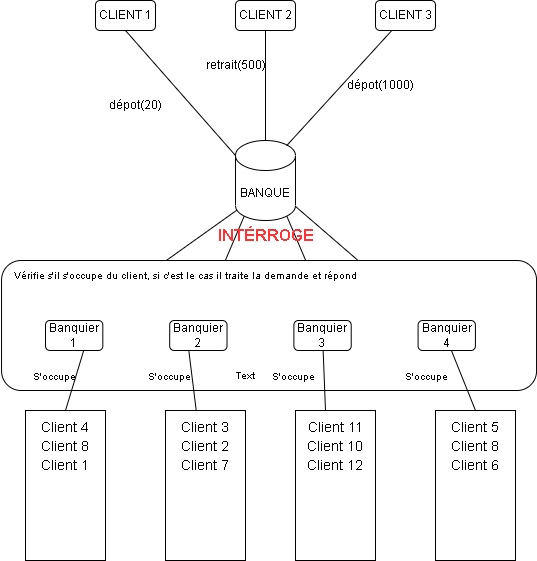

The diagram above was exported from draw.io. Its source (the exported page's mxGraphModel, read from the mxfile embedded in the PNG):
<mxGraphModel dx="1354" dy="730" grid="0" gridSize="10" guides="1" tooltips="1" connect="1" arrows="1" fold="1" page="1" pageScale="1" pageWidth="827" pageHeight="1169" math="0" shadow="0">
  <root>
    <mxCell id="0" />
    <mxCell id="1" parent="0" />
    <mxCell id="Q147WDUChh8CUAjxnxQq-1" value="BANQUE" style="shape=cylinder3;whiteSpace=wrap;html=1;boundedLbl=1;backgroundOutline=1;size=15;" parent="1" vertex="1">
      <mxGeometry x="370" y="250" width="60" height="80" as="geometry" />
    </mxCell>
    <mxCell id="Q147WDUChh8CUAjxnxQq-12" value="" style="group" parent="1" vertex="1" connectable="0">
      <mxGeometry x="230" y="110" width="340" height="30" as="geometry" />
    </mxCell>
    <mxCell id="Q147WDUChh8CUAjxnxQq-4" value="CLIENT 1" style="rounded=1;whiteSpace=wrap;html=1;" parent="Q147WDUChh8CUAjxnxQq-12" vertex="1">
      <mxGeometry width="60" height="30" as="geometry" />
    </mxCell>
    <mxCell id="Q147WDUChh8CUAjxnxQq-5" value="CLIENT 2" style="rounded=1;whiteSpace=wrap;html=1;" parent="Q147WDUChh8CUAjxnxQq-12" vertex="1">
      <mxGeometry x="140" width="60" height="30" as="geometry" />
    </mxCell>
    <mxCell id="Q147WDUChh8CUAjxnxQq-6" value="CLIENT 3" style="rounded=1;whiteSpace=wrap;html=1;" parent="Q147WDUChh8CUAjxnxQq-12" vertex="1">
      <mxGeometry x="280" width="60" height="30" as="geometry" />
    </mxCell>
    <mxCell id="Q147WDUChh8CUAjxnxQq-13" value="" style="endArrow=none;html=1;rounded=0;exitX=0;exitY=0;exitDx=0;exitDy=15;exitPerimeter=0;entryX=0.5;entryY=1;entryDx=0;entryDy=0;" parent="1" source="Q147WDUChh8CUAjxnxQq-1" target="Q147WDUChh8CUAjxnxQq-4" edge="1">
      <mxGeometry width="50" height="50" relative="1" as="geometry">
        <mxPoint x="360" y="260" as="sourcePoint" />
        <mxPoint x="300" y="190" as="targetPoint" />
      </mxGeometry>
    </mxCell>
    <mxCell id="Q147WDUChh8CUAjxnxQq-14" value="" style="endArrow=none;html=1;rounded=0;exitX=0.5;exitY=0;exitDx=0;exitDy=0;exitPerimeter=0;" parent="1" source="Q147WDUChh8CUAjxnxQq-1" target="Q147WDUChh8CUAjxnxQq-5" edge="1">
      <mxGeometry width="50" height="50" relative="1" as="geometry">
        <mxPoint x="390" y="270" as="sourcePoint" />
        <mxPoint x="440" y="260" as="targetPoint" />
      </mxGeometry>
    </mxCell>
    <mxCell id="Q147WDUChh8CUAjxnxQq-15" value="" style="endArrow=none;html=1;rounded=0;exitX=0.852;exitY=0.065;exitDx=0;exitDy=0;exitPerimeter=0;" parent="1" source="Q147WDUChh8CUAjxnxQq-1" target="Q147WDUChh8CUAjxnxQq-6" edge="1">
      <mxGeometry width="50" height="50" relative="1" as="geometry">
        <mxPoint x="470" y="230" as="sourcePoint" />
        <mxPoint x="520" y="180" as="targetPoint" />
      </mxGeometry>
    </mxCell>
    <mxCell id="Q147WDUChh8CUAjxnxQq-17" value="" style="endArrow=none;html=1;rounded=0;entryX=0.024;entryY=0.87;entryDx=0;entryDy=0;entryPerimeter=0;exitX=0.295;exitY=-0.001;exitDx=0;exitDy=0;exitPerimeter=0;" parent="1" target="Q147WDUChh8CUAjxnxQq-1" edge="1">
      <mxGeometry width="50" height="50" relative="1" as="geometry">
        <mxPoint x="300.9699999999999" y="369.88" as="sourcePoint" />
        <mxPoint x="340" y="330" as="targetPoint" />
      </mxGeometry>
    </mxCell>
    <mxCell id="Q147WDUChh8CUAjxnxQq-18" value="" style="endArrow=none;html=1;rounded=0;entryX=0.145;entryY=1;entryDx=0;entryDy=-4.35;entryPerimeter=0;exitX=0.399;exitY=0;exitDx=0;exitDy=0;exitPerimeter=0;" parent="1" target="Q147WDUChh8CUAjxnxQq-1" edge="1">
      <mxGeometry width="50" height="50" relative="1" as="geometry">
        <mxPoint x="359.83399999999995" y="370" as="sourcePoint" />
        <mxPoint x="396.44000000000005" y="340" as="targetPoint" />
      </mxGeometry>
    </mxCell>
    <mxCell id="Q147WDUChh8CUAjxnxQq-19" value="" style="endArrow=none;html=1;rounded=0;entryX=0.855;entryY=1;entryDx=0;entryDy=-4.35;entryPerimeter=0;exitX=0.541;exitY=0;exitDx=0;exitDy=0;exitPerimeter=0;" parent="1" target="Q147WDUChh8CUAjxnxQq-1" edge="1">
      <mxGeometry width="50" height="50" relative="1" as="geometry">
        <mxPoint x="440.206" y="370" as="sourcePoint" />
        <mxPoint x="470" y="350" as="targetPoint" />
      </mxGeometry>
    </mxCell>
    <mxCell id="Q147WDUChh8CUAjxnxQq-20" value="" style="endArrow=none;html=1;rounded=0;exitX=0.667;exitY=0.002;exitDx=0;exitDy=0;exitPerimeter=0;" parent="1" source="Q147WDUChh8CUAjxnxQq-48" target="Q147WDUChh8CUAjxnxQq-1" edge="1">
      <mxGeometry width="50" height="50" relative="1" as="geometry">
        <mxPoint x="503.59799999999996" y="367.12" as="sourcePoint" />
        <mxPoint x="540" y="340" as="targetPoint" />
      </mxGeometry>
    </mxCell>
    <mxCell id="Q147WDUChh8CUAjxnxQq-21" value="dépot(20)" style="text;html=1;align=center;verticalAlign=middle;resizable=0;points=[];autosize=1;strokeColor=none;fillColor=none;" parent="1" vertex="1">
      <mxGeometry x="230" y="200" width="80" height="30" as="geometry" />
    </mxCell>
    <mxCell id="Q147WDUChh8CUAjxnxQq-22" value="retrait(500)" style="text;html=1;align=center;verticalAlign=middle;resizable=0;points=[];autosize=1;strokeColor=none;fillColor=none;" parent="1" vertex="1">
      <mxGeometry x="330" y="160" width="80" height="30" as="geometry" />
    </mxCell>
    <mxCell id="Q147WDUChh8CUAjxnxQq-23" value="dépot(1000)" style="text;html=1;align=center;verticalAlign=middle;resizable=0;points=[];autosize=1;strokeColor=none;fillColor=none;" parent="1" vertex="1">
      <mxGeometry x="470" y="180" width="90" height="30" as="geometry" />
    </mxCell>
    <mxCell id="Q147WDUChh8CUAjxnxQq-26" value="&lt;font color=&quot;#ff3333&quot; style=&quot;font-size: 16px;&quot;&gt;&lt;b&gt;INTÉRROGE&lt;/b&gt;&lt;/font&gt;" style="text;html=1;align=center;verticalAlign=middle;resizable=0;points=[];autosize=1;strokeColor=none;fillColor=none;" parent="1" vertex="1">
      <mxGeometry x="340" y="330" width="120" height="30" as="geometry" />
    </mxCell>
    <mxCell id="Q147WDUChh8CUAjxnxQq-32" value="" style="group" parent="1" vertex="1" connectable="0">
      <mxGeometry x="160" y="520" width="80" height="150" as="geometry" />
    </mxCell>
    <mxCell id="Q147WDUChh8CUAjxnxQq-29" value="" style="rounded=0;whiteSpace=wrap;html=1;fontSize=16;fontColor=#FF3333;fillColor=none;" parent="Q147WDUChh8CUAjxnxQq-32" vertex="1">
      <mxGeometry width="80" height="150" as="geometry" />
    </mxCell>
    <mxCell id="Q147WDUChh8CUAjxnxQq-31" value="&lt;font style=&quot;font-size: 14px;&quot;&gt;Client 4&lt;br&gt;Client 8&lt;br&gt;Client 1&lt;/font&gt;" style="text;html=1;strokeColor=none;fillColor=none;align=center;verticalAlign=middle;whiteSpace=wrap;rounded=0;fontSize=16;fontColor=#000000;" parent="Q147WDUChh8CUAjxnxQq-32" vertex="1">
      <mxGeometry x="10" y="20" width="60" height="30" as="geometry" />
    </mxCell>
    <mxCell id="Q147WDUChh8CUAjxnxQq-33" value="" style="group" parent="1" vertex="1" connectable="0">
      <mxGeometry x="300" y="520" width="80" height="150" as="geometry" />
    </mxCell>
    <mxCell id="Q147WDUChh8CUAjxnxQq-34" value="" style="rounded=0;whiteSpace=wrap;html=1;fontSize=16;fontColor=#FF3333;fillColor=none;" parent="Q147WDUChh8CUAjxnxQq-33" vertex="1">
      <mxGeometry width="80" height="150" as="geometry" />
    </mxCell>
    <mxCell id="Q147WDUChh8CUAjxnxQq-35" value="&lt;font style=&quot;font-size: 14px;&quot;&gt;Client 3&lt;br&gt;Client 2&lt;br&gt;Client 7&lt;/font&gt;" style="text;html=1;strokeColor=none;fillColor=none;align=center;verticalAlign=middle;whiteSpace=wrap;rounded=0;fontSize=16;fontColor=#000000;" parent="Q147WDUChh8CUAjxnxQq-33" vertex="1">
      <mxGeometry x="10" y="20" width="60" height="30" as="geometry" />
    </mxCell>
    <mxCell id="Q147WDUChh8CUAjxnxQq-36" value="" style="group" parent="1" vertex="1" connectable="0">
      <mxGeometry x="430" y="520" width="80" height="150" as="geometry" />
    </mxCell>
    <mxCell id="Q147WDUChh8CUAjxnxQq-37" value="" style="rounded=0;whiteSpace=wrap;html=1;fontSize=16;fontColor=#FF3333;fillColor=none;" parent="Q147WDUChh8CUAjxnxQq-36" vertex="1">
      <mxGeometry width="80" height="150" as="geometry" />
    </mxCell>
    <mxCell id="Q147WDUChh8CUAjxnxQq-38" value="&lt;font style=&quot;font-size: 14px;&quot;&gt;Client 11&lt;br&gt;Client 10&lt;br&gt;Client 12&lt;/font&gt;" style="text;html=1;strokeColor=none;fillColor=none;align=center;verticalAlign=middle;whiteSpace=wrap;rounded=0;fontSize=16;fontColor=#000000;" parent="Q147WDUChh8CUAjxnxQq-36" vertex="1">
      <mxGeometry x="10" y="20" width="60" height="30" as="geometry" />
    </mxCell>
    <mxCell id="Q147WDUChh8CUAjxnxQq-39" value="" style="group" parent="1" vertex="1" connectable="0">
      <mxGeometry x="570" y="520" width="80" height="150" as="geometry" />
    </mxCell>
    <mxCell id="Q147WDUChh8CUAjxnxQq-40" value="" style="rounded=0;whiteSpace=wrap;html=1;fontSize=16;fontColor=#FF3333;fillColor=none;" parent="Q147WDUChh8CUAjxnxQq-39" vertex="1">
      <mxGeometry width="80" height="150" as="geometry" />
    </mxCell>
    <mxCell id="Q147WDUChh8CUAjxnxQq-41" value="&lt;font style=&quot;font-size: 14px;&quot;&gt;Client 5&lt;br&gt;Client 8&lt;br&gt;Client 6&lt;/font&gt;" style="text;html=1;strokeColor=none;fillColor=none;align=center;verticalAlign=middle;whiteSpace=wrap;rounded=0;fontSize=16;fontColor=#000000;" parent="Q147WDUChh8CUAjxnxQq-39" vertex="1">
      <mxGeometry x="10" y="20" width="60" height="30" as="geometry" />
    </mxCell>
    <mxCell id="Q147WDUChh8CUAjxnxQq-44" value="" style="endArrow=none;html=1;rounded=0;fontSize=14;fontColor=#000000;exitX=0.375;exitY=0;exitDx=0;exitDy=0;exitPerimeter=0;" parent="1" source="Q147WDUChh8CUAjxnxQq-37" target="Q147WDUChh8CUAjxnxQq-9" edge="1">
      <mxGeometry width="50" height="50" relative="1" as="geometry">
        <mxPoint x="450" y="510" as="sourcePoint" />
        <mxPoint x="500" y="460" as="targetPoint" />
      </mxGeometry>
    </mxCell>
    <mxCell id="Q147WDUChh8CUAjxnxQq-47" value="" style="endArrow=none;html=1;rounded=0;fontSize=14;fontColor=#000000;entryX=0.572;entryY=0.956;entryDx=0;entryDy=0;entryPerimeter=0;exitX=0.5;exitY=0;exitDx=0;exitDy=0;" parent="1" source="Q147WDUChh8CUAjxnxQq-40" target="Q147WDUChh8CUAjxnxQq-10" edge="1">
      <mxGeometry width="50" height="50" relative="1" as="geometry">
        <mxPoint x="580" y="500" as="sourcePoint" />
        <mxPoint x="630" y="450" as="targetPoint" />
      </mxGeometry>
    </mxCell>
    <mxCell id="Q147WDUChh8CUAjxnxQq-55" value="Text" style="text;html=1;strokeColor=none;fillColor=none;align=center;verticalAlign=middle;whiteSpace=wrap;rounded=0;fontSize=9;fontColor=#000000;" parent="1" vertex="1">
      <mxGeometry x="350" y="470" width="60" height="30" as="geometry" />
    </mxCell>
    <mxCell id="Q147WDUChh8CUAjxnxQq-7" value="Banquier 1" style="rounded=1;whiteSpace=wrap;html=1;" parent="1" vertex="1">
      <mxGeometry x="180" y="430" width="57.32142857142858" height="30" as="geometry" />
    </mxCell>
    <mxCell id="Q147WDUChh8CUAjxnxQq-8" value="Banquier 2" style="rounded=1;whiteSpace=wrap;html=1;" parent="1" vertex="1">
      <mxGeometry x="304.19642857142856" y="430" width="57.32142857142858" height="30" as="geometry" />
    </mxCell>
    <mxCell id="Q147WDUChh8CUAjxnxQq-9" value="Banquier 3" style="rounded=1;whiteSpace=wrap;html=1;" parent="1" vertex="1">
      <mxGeometry x="428.39285714285717" y="430" width="57.32142857142858" height="30" as="geometry" />
    </mxCell>
    <mxCell id="Q147WDUChh8CUAjxnxQq-10" value="Banquier 4" style="rounded=1;whiteSpace=wrap;html=1;" parent="1" vertex="1">
      <mxGeometry x="552.5892857142858" y="430" width="57.32142857142858" height="30" as="geometry" />
    </mxCell>
    <mxCell id="Q147WDUChh8CUAjxnxQq-42" value="" style="endArrow=none;html=1;rounded=0;fontSize=14;fontColor=#000000;exitX=0.5;exitY=0;exitDx=0;exitDy=0;" parent="1" source="Q147WDUChh8CUAjxnxQq-29" edge="1">
      <mxGeometry width="50" height="50" relative="1" as="geometry">
        <mxPoint x="170.44642857142858" y="510" as="sourcePoint" />
        <mxPoint x="218.21428571428572" y="460" as="targetPoint" />
      </mxGeometry>
    </mxCell>
    <mxCell id="Q147WDUChh8CUAjxnxQq-43" value="" style="endArrow=none;html=1;rounded=0;fontSize=14;fontColor=#000000;" parent="1" source="Q147WDUChh8CUAjxnxQq-34" edge="1">
      <mxGeometry width="50" height="50" relative="1" as="geometry">
        <mxPoint x="275.5357142857143" y="510" as="sourcePoint" />
        <mxPoint x="323.30357142857144" y="460" as="targetPoint" />
      </mxGeometry>
    </mxCell>
    <mxCell id="Q147WDUChh8CUAjxnxQq-48" value="" style="rounded=1;whiteSpace=wrap;html=1;fontSize=14;fontColor=#000000;fillColor=none;" parent="1" vertex="1">
      <mxGeometry x="136.05357142857142" y="370" width="535" height="130" as="geometry" />
    </mxCell>
    <mxCell id="Q147WDUChh8CUAjxnxQq-49" value="&lt;font style=&quot;font-size: 9px;&quot;&gt;S'occupe&lt;/font&gt;" style="text;html=1;strokeColor=none;fillColor=none;align=center;verticalAlign=middle;whiteSpace=wrap;rounded=0;fontSize=14;fontColor=#000000;" parent="1" vertex="1">
      <mxGeometry x="160.89285714285714" y="470" width="57.32142857142858" height="30" as="geometry" />
    </mxCell>
    <mxCell id="Q147WDUChh8CUAjxnxQq-51" value="&lt;font style=&quot;font-size: 9px;&quot;&gt;S'occupe&lt;/font&gt;" style="text;html=1;strokeColor=none;fillColor=none;align=center;verticalAlign=middle;whiteSpace=wrap;rounded=0;fontSize=14;fontColor=#000000;" parent="1" vertex="1">
      <mxGeometry x="275.5357142857143" y="470" width="57.32142857142858" height="30" as="geometry" />
    </mxCell>
    <mxCell id="Q147WDUChh8CUAjxnxQq-52" value="&lt;font style=&quot;font-size: 9px;&quot;&gt;S'occupe&lt;/font&gt;" style="text;html=1;strokeColor=none;fillColor=none;align=center;verticalAlign=middle;whiteSpace=wrap;rounded=0;fontSize=14;fontColor=#000000;" parent="1" vertex="1">
      <mxGeometry x="399.7321428571429" y="470" width="57.32142857142858" height="30" as="geometry" />
    </mxCell>
    <mxCell id="Q147WDUChh8CUAjxnxQq-53" value="&lt;font style=&quot;font-size: 9px;&quot;&gt;S'occupe&lt;/font&gt;" style="text;html=1;strokeColor=none;fillColor=none;align=center;verticalAlign=middle;whiteSpace=wrap;rounded=0;fontSize=14;fontColor=#000000;" parent="1" vertex="1">
      <mxGeometry x="533.4821428571429" y="470" width="57.32142857142858" height="30" as="geometry" />
    </mxCell>
    <mxCell id="Q147WDUChh8CUAjxnxQq-56" value="Vérifie s'il s'occupe du client, si c'est le cas il traite la demande et répond" style="text;html=1;align=center;verticalAlign=middle;resizable=0;points=[];autosize=1;strokeColor=none;fillColor=none;fontSize=9;fontColor=#000000;" parent="1" vertex="1">
      <mxGeometry x="135.09821428571428" y="370" width="370" height="30" as="geometry" />
    </mxCell>
  </root>
</mxGraphModel>